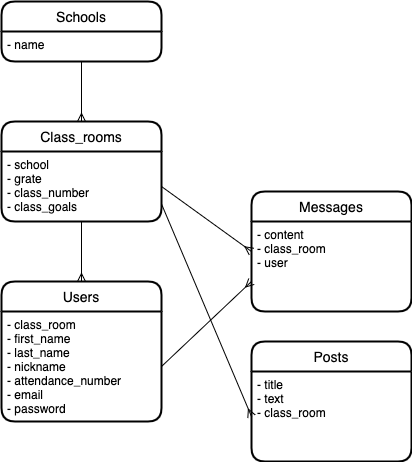

The diagram above was exported from draw.io. Its source (the exported page's mxGraphModel, read from the mxfile embedded in the PNG):
<mxGraphModel dx="1138" dy="680" grid="1" gridSize="10" guides="1" tooltips="1" connect="1" arrows="1" fold="1" page="1" pageScale="1" pageWidth="827" pageHeight="1169" math="0" shadow="0">
  <root>
    <mxCell id="0" />
    <mxCell id="1" parent="0" />
    <mxCell id="2" value="Schools" style="swimlane;childLayout=stackLayout;horizontal=1;startSize=30;horizontalStack=0;rounded=1;fontSize=14;fontStyle=0;strokeWidth=2;resizeParent=0;resizeLast=1;shadow=0;dashed=0;align=center;" parent="1" vertex="1">
      <mxGeometry x="30" y="30" width="160" height="60" as="geometry" />
    </mxCell>
    <mxCell id="3" value="- name" style="align=left;strokeColor=none;fillColor=none;spacingLeft=4;fontSize=12;verticalAlign=top;resizable=0;rotatable=0;part=1;" parent="2" vertex="1">
      <mxGeometry y="30" width="160" height="30" as="geometry" />
    </mxCell>
    <mxCell id="5" value="Class_rooms" style="swimlane;childLayout=stackLayout;horizontal=1;startSize=30;horizontalStack=0;rounded=1;fontSize=14;fontStyle=0;strokeWidth=2;resizeParent=0;resizeLast=1;shadow=0;dashed=0;align=center;" parent="1" vertex="1">
      <mxGeometry x="30" y="150" width="160" height="100" as="geometry" />
    </mxCell>
    <mxCell id="6" value="- school&#10;- grate&#10;- class_number&#10;- class_goals" style="align=left;strokeColor=none;fillColor=none;spacingLeft=4;fontSize=12;verticalAlign=top;resizable=0;rotatable=0;part=1;" parent="5" vertex="1">
      <mxGeometry y="30" width="160" height="70" as="geometry" />
    </mxCell>
    <mxCell id="7" value="Users" style="swimlane;childLayout=stackLayout;horizontal=1;startSize=30;horizontalStack=0;rounded=1;fontSize=14;fontStyle=0;strokeWidth=2;resizeParent=0;resizeLast=1;shadow=0;dashed=0;align=center;" parent="1" vertex="1">
      <mxGeometry x="30" y="310" width="160" height="140" as="geometry" />
    </mxCell>
    <mxCell id="8" value="- class_room&#10;- first_name&#10;- last_name&#10;- nickname&#10;- attendance_number&#10;- email&#10;- password" style="align=left;strokeColor=none;fillColor=none;spacingLeft=4;fontSize=12;verticalAlign=top;resizable=0;rotatable=0;part=1;" parent="7" vertex="1">
      <mxGeometry y="30" width="160" height="110" as="geometry" />
    </mxCell>
    <mxCell id="9" value="Messages" style="swimlane;childLayout=stackLayout;horizontal=1;startSize=30;horizontalStack=0;rounded=1;fontSize=14;fontStyle=0;strokeWidth=2;resizeParent=0;resizeLast=1;shadow=0;dashed=0;align=center;" parent="1" vertex="1">
      <mxGeometry x="280" y="220" width="160" height="120" as="geometry" />
    </mxCell>
    <mxCell id="10" value="- content&#10;- class_room&#10;- user" style="align=left;strokeColor=none;fillColor=none;spacingLeft=4;fontSize=12;verticalAlign=top;resizable=0;rotatable=0;part=1;" parent="9" vertex="1">
      <mxGeometry y="30" width="160" height="90" as="geometry" />
    </mxCell>
    <mxCell id="11" value="" style="fontSize=12;html=1;endArrow=ERmany;exitX=0.5;exitY=1;exitDx=0;exitDy=0;entryX=0.5;entryY=0;entryDx=0;entryDy=0;" parent="1" source="3" target="5" edge="1">
      <mxGeometry width="100" height="100" relative="1" as="geometry">
        <mxPoint x="250" y="160" as="sourcePoint" />
        <mxPoint x="260" y="150" as="targetPoint" />
      </mxGeometry>
    </mxCell>
    <mxCell id="13" value="" style="fontSize=12;html=1;endArrow=ERmany;exitX=0.5;exitY=1;exitDx=0;exitDy=0;entryX=0.5;entryY=0;entryDx=0;entryDy=0;" parent="1" source="6" target="7" edge="1">
      <mxGeometry width="100" height="100" relative="1" as="geometry">
        <mxPoint x="220" y="220" as="sourcePoint" />
        <mxPoint x="220" y="280" as="targetPoint" />
      </mxGeometry>
    </mxCell>
    <mxCell id="14" value="" style="fontSize=12;html=1;endArrow=ERmany;exitX=1;exitY=0.5;exitDx=0;exitDy=0;entryX=0;entryY=0.5;entryDx=0;entryDy=0;" parent="1" source="6" target="9" edge="1">
      <mxGeometry width="100" height="100" relative="1" as="geometry">
        <mxPoint x="130" y="110" as="sourcePoint" />
        <mxPoint x="130" y="170" as="targetPoint" />
      </mxGeometry>
    </mxCell>
    <mxCell id="15" value="" style="fontSize=12;html=1;endArrow=ERmany;exitX=1;exitY=0.5;exitDx=0;exitDy=0;entryX=0;entryY=0.75;entryDx=0;entryDy=0;" parent="1" source="8" target="9" edge="1">
      <mxGeometry width="100" height="100" relative="1" as="geometry">
        <mxPoint x="140" y="120" as="sourcePoint" />
        <mxPoint x="140" y="180" as="targetPoint" />
      </mxGeometry>
    </mxCell>
    <mxCell id="16" value="Posts" style="swimlane;childLayout=stackLayout;horizontal=1;startSize=30;horizontalStack=0;rounded=1;fontSize=14;fontStyle=0;strokeWidth=2;resizeParent=0;resizeLast=1;shadow=0;dashed=0;align=center;" vertex="1" parent="1">
      <mxGeometry x="280" y="370" width="160" height="120" as="geometry" />
    </mxCell>
    <mxCell id="17" value="- title&#10;- text&#10;- class_room" style="align=left;strokeColor=none;fillColor=none;spacingLeft=4;fontSize=12;verticalAlign=top;resizable=0;rotatable=0;part=1;" vertex="1" parent="16">
      <mxGeometry y="30" width="160" height="90" as="geometry" />
    </mxCell>
    <mxCell id="18" value="" style="fontSize=12;html=1;endArrow=ERmany;exitX=1;exitY=0.75;exitDx=0;exitDy=0;entryX=0;entryY=0.5;entryDx=0;entryDy=0;" edge="1" parent="1" source="6" target="17">
      <mxGeometry width="100" height="100" relative="1" as="geometry">
        <mxPoint x="160" y="480" as="sourcePoint" />
        <mxPoint x="250" y="545" as="targetPoint" />
      </mxGeometry>
    </mxCell>
  </root>
</mxGraphModel>